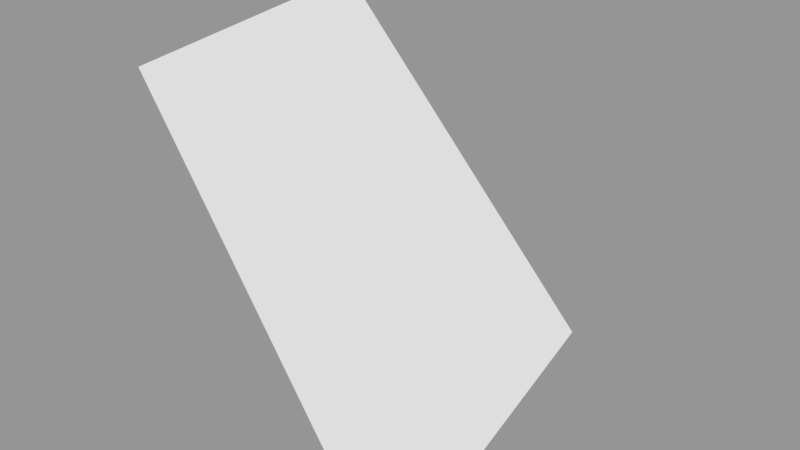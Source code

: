# Source: Surface034.blend  (saved by Blender 2.79.0; exported with 4.5.12 LTS)
import bpy
from mathutils import Matrix  # noqa: F401  (used for matrix-valued properties, if any)

bpy.ops.wm.read_factory_settings(use_empty=True)
scene = bpy.context.scene
scene.name = 'Scene'

# ---- collections
col_collection_1 = bpy.data.collections.new('Collection 1'); scene.collection.children.link(col_collection_1)

# ---- meshes
me_sphere_039 = bpy.data.meshes.new('Sphere.039')
me_sphere_039.from_pydata([(0.6533, 0.2706, 0.7071), (0.8536, 0.3536, 0.3827), (0.7071, 7.11e-08, 0.7071), (0.9239, 1.149e-08, 0.3827)], [], [(1, 0, 2, 3)])
_ca = me_sphere_039.color_attributes.new('Col', 'BYTE_COLOR', 'CORNER')
_ca.data.foreach_set('color', [1.0, 1.0, 1.0, 1.0, 1.0, 1.0, 1.0, 1.0, 1.0, 1.0, 1.0, 1.0, 1.0, 1.0, 1.0, 1.0])
me_sphere_039.use_remesh_preserve_volume = False
me_sphere_039.use_remesh_preserve_attributes = False
me_sphere_039.use_mirror_vertex_groups = False
me_sphere_039.update()

# ---- objects
ob_surface034 = bpy.data.objects.new('Surface034', me_sphere_039)

# ---- transforms, parenting, visibility, modifiers, constraints
ob_surface034.location = (0.0, 0.0, 0.0)
ob_surface034.scale = (1e+04, 1e+04, 1e+04)
ob_surface034.lineart.crease_threshold = 0.0

# ---- collection membership
col_collection_1.objects.link(ob_surface034)

# ---- scene / render settings (as saved in the file)
scene.frame_start = 1; scene.frame_end = 250; scene.frame_set(1)
scene.render.engine = 'BLENDER_EEVEE_NEXT'
scene.render.resolution_percentage = 50
scene.render.dither_intensity = 0.0
scene.cycles.use_denoising = False
scene.cycles.samples = 128
scene.cycles.sampling_pattern = 'TABULATED_SOBOL'
scene.cycles.use_adaptive_sampling = False
scene.cycles.use_light_tree = False
scene.cycles.blur_glossy = 0.0
scene.cycles.sample_clamp_indirect = 0.0
scene.view_settings.view_transform = 'Standard'
bpy.context.view_layer.update()

# ---- added for rendering (the .blend has no active camera and no usable light): camera, sun + grey world if the file has none
cam_auto = bpy.data.cameras.new('AutoCamera')
cam_auto.lens = 50.0
cam_auto.sensor_width = 36.0
cam_auto.clip_end = 89450.6
ob_auto_camera = bpy.data.objects.new('AutoCamera', cam_auto)
scene.collection.objects.link(ob_auto_camera)
ob_auto_camera.location = (12982.7, -4348.54, 9526.49)
ob_auto_camera.rotation_euler = (1.09748, -7.21219e-08, 0.694738)
scene.camera = ob_auto_camera
light_auto_sun = bpy.data.lights.new('AutoSun', 'SUN')
light_auto_sun.energy = 3.0
light_auto_sun.angle = 0.0523599
ob_auto_sun = bpy.data.objects.new('AutoSun', light_auto_sun)
scene.collection.objects.link(ob_auto_sun)
ob_auto_sun.rotation_euler = (0.872665, 0.174533, 0.523599)
if scene.world is None:
    world_auto = bpy.data.worlds.new('AutoWorld')
    world_auto.color = (0.3, 0.3, 0.3)
    scene.world = world_auto
bpy.context.view_layer.update()
